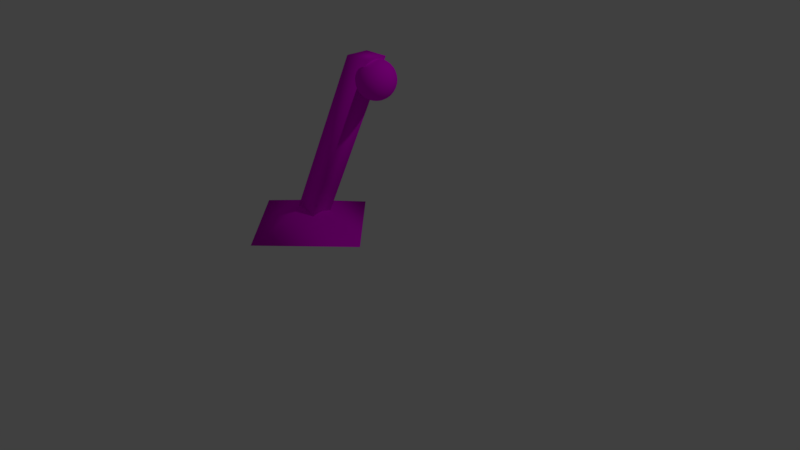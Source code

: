 # Source: lightStand.blend  (saved by Blender 2.78.0; exported with 4.5.12 LTS)
import bpy
from mathutils import Matrix  # noqa: F401  (used for matrix-valued properties, if any)

bpy.ops.wm.read_factory_settings(use_empty=True)
scene = bpy.context.scene
scene.name = 'Scene'

# ---- collections
col_collection_1 = bpy.data.collections.new('Collection 1'); scene.collection.children.link(col_collection_1)

# ---- images (referenced by path relative to the original .blend; pixels are not part of the script)
import os
ASSET_DIR = os.environ.get("B2B_ASSET_DIR", "")  # directory of the original .blend (textures are referenced by path, not embedded)
HERE = os.path.dirname(os.path.abspath(__file__))  # packed textures are extracted next to this script under _unpacked/

def load_image(name, relpath, width, height, colorspace="sRGB"):
    """Load a texture the original file referenced (path relative to the .blend, or extracted next to this script)."""
    p = next((c for c in (os.path.join(HERE, relpath), os.path.join(ASSET_DIR, relpath)) if relpath and os.path.exists(c)), "")
    if p:
        img = bpy.data.images.load(p, check_existing=True)
        img.name = name
    else:  # same state as the original file: an image datablock whose file is absent (Cycles renders it pink)
        img = bpy.data.images.new(name, width, height)
        img.source = "FILE"
        img.filepath = "//" + (relpath or name)
    img.colorspace_settings.name = colorspace
    return img
img_light_stand_color = load_image('Light Stand Color', 'lightStand.png', 1024, 1024, 'sRGB')

# ---- materials (node trees are filled in below, after node groups)
mat_lightstand = bpy.data.materials.new('lightStand')
mat_lightstand.alpha_threshold = 0.0
mat_lightstand.roughness = 0.5
mat_lightstand.line_color = (0.0, 0.0, 0.0, 1.0)

# ---- material node trees
mat_lightstand.use_nodes = True; mat_lightstand.node_tree.nodes.clear()
_N = mat_lightstand.node_tree.nodes; _L = mat_lightstand.node_tree.links
n0 = _N.new('ShaderNodeOutputMaterial'); n0.name = 'Material Output'; n0.location = (382, 382)
n1 = _N.new('ShaderNodeBsdfDiffuse'); n1.name = 'Diffuse BSDF'; n1.location = (204, 335)
n2 = _N.new('ShaderNodeTexImage'); n2.name = 'Image Texture'; n2.location = (10, 376)
n2.width = 140
n2.image = img_light_stand_color
_L.new(n1.outputs[0], n0.inputs[0])
_L.new(n2.outputs[0], n1.inputs[0])
n0.is_active_output = True

# ---- world
world_world = bpy.data.worlds.new('World'); scene.world = world_world
world_world.color = (0.05088, 0.05088, 0.05088)
world_world.use_sun_shadow = False
world_world.sun_shadow_jitter_overblur = 0.0
world_world.cycles.sampling_method = 'MANUAL'

# ---- cameras
cam_camera = bpy.data.cameras.new('Camera')
cam_camera.clip_end = 100.0
cam_camera.lens = 35.0
cam_camera.sensor_width = 32.0
cam_camera.sensor_height = 18.0
cam_camera.ortho_scale = 7.314
cam_camera.dof.focus_distance = 0.0

# ---- lights
light_lamp = bpy.data.lights.new('Lamp', 'POINT')
light_lamp.transmission_factor = 0.0
light_lamp.cutoff_distance = 30.0
light_lamp.energy = 100.0
light_lamp.shadow_buffer_clip_start = 1.001
light_lamp.shadow_soft_size = 0.1
light_lamp.shadow_maximum_resolution = 0.006
light_lamp.use_absolute_resolution = True

# ---- meshes
me_cube = bpy.data.meshes.new('Cube')
me_cube.from_pydata([(-1.209, 0.01573, 0.3537), (-0.2053, 0.01573, 0.01142), (-1.213, -0.992, 0.01142), (-2.209, 0.01573, 0.01142), (-1.213, 1.004, 0.01142), (-0.2053, 0.02334, 0.01142), (-1.38, -0.1254, 0.1004), (-0.1799, -0.1254, 2.592), (-1.38, 0.1756, 0.1004), (-0.1799, 0.1756, 2.592), (-1.047, -0.1254, 0.1004), (0.1534, -0.1254, 2.592), (-1.047, 0.1756, 0.1004), (0.1534, 0.1756, 2.592), (0.119, -0.002695, 2.088), (0.11, -0.04806, 2.102), (0.1017, -0.08987, 2.125), (0.09437, -0.1265, 2.155), (0.08839, -0.1566, 2.193), (0.08394, -0.1789, 2.235), (0.08121, -0.1927, 2.282), (0.08028, -0.1974, 2.33), (0.08121, -0.1927, 2.378), (0.08394, -0.1789, 2.424), (0.08839, -0.1566, 2.467), (0.09437, -0.1265, 2.504), (0.1017, -0.08987, 2.535), (0.11, -0.04806, 2.558), (0.119, -0.002695, 2.572), (0.11, 4.265e-05, 2.088), (0.09228, -0.04269, 2.102), (0.07596, -0.08208, 2.125), (0.06167, -0.1166, 2.155), (0.04993, -0.1449, 2.193), (0.04121, -0.166, 2.235), (0.03584, -0.1789, 2.282), (0.03403, -0.1833, 2.33), (0.03584, -0.1789, 2.378), (0.04121, -0.166, 2.424), (0.04993, -0.1449, 2.467), (0.06167, -0.1166, 2.504), (0.07596, -0.08208, 2.535), (0.09228, -0.04269, 2.558), (0.11, 4.265e-05, 2.572), (0.1017, 0.004488, 2.088), (0.07596, -0.03397, 2.102), (0.05228, -0.06942, 2.125), (0.03152, -0.1005, 2.155), (0.01448, -0.126, 2.193), (0.001826, -0.1449, 2.235), (-0.00597, -0.1566, 2.282), (-0.008602, -0.1605, 2.33), (-0.00597, -0.1566, 2.378), (0.001826, -0.1449, 2.424), (0.01448, -0.126, 2.467), (0.03152, -0.1005, 2.504), (0.05228, -0.06942, 2.535), (0.07596, -0.03397, 2.558), (0.1017, 0.004488, 2.572), (0.09437, 0.01047, 2.088), (0.06167, -0.02224, 2.102), (0.03152, -0.05238, 2.125), (0.0051, -0.0788, 2.155), (-0.01658, -0.1005, 2.193), (-0.03269, -0.1166, 2.235), (-0.04262, -0.1265, 2.282), (-0.04597, -0.1299, 2.33), (-0.04262, -0.1265, 2.378), (-0.03269, -0.1166, 2.424), (-0.01658, -0.1005, 2.467), (0.0051, -0.0788, 2.504), (0.03152, -0.05238, 2.535), (0.06167, -0.02224, 2.558), (0.09437, 0.01047, 2.572), (0.08839, 0.01776, 2.088), (0.04993, -0.007938, 2.102), (0.01448, -0.03162, 2.125), (-0.01658, -0.05238, 2.155), (-0.04208, -0.06942, 2.193), (-0.06103, -0.08208, 2.235), (-0.07269, -0.08987, 2.282), (-0.07663, -0.0925, 2.33), (-0.07269, -0.08987, 2.378), (-0.06103, -0.08208, 2.424), (-0.04208, -0.06942, 2.467), (-0.01658, -0.05238, 2.504), (0.01448, -0.03162, 2.535), (0.04993, -0.007938, 2.558), (0.08839, 0.01776, 2.572), (0.1284, 0.04449, 2.576), (0.08394, 0.02608, 2.088), (0.04121, 0.008375, 2.102), (0.001826, -0.007938, 2.125), (-0.03269, -0.02224, 2.155), (-0.06103, -0.03397, 2.193), (-0.08208, -0.04269, 2.235), (-0.09504, -0.04806, 2.282), (-0.09942, -0.04987, 2.33), (-0.09504, -0.04806, 2.378), (-0.08208, -0.04269, 2.424), (-0.06103, -0.03397, 2.467), (-0.03269, -0.02224, 2.504), (0.001826, -0.007938, 2.535), (0.04121, 0.008375, 2.558), (0.08394, 0.02608, 2.572), (0.08121, 0.0351, 2.088), (0.03584, 0.02608, 2.102), (-0.00597, 0.01776, 2.125), (-0.04262, 0.01047, 2.155), (-0.07269, 0.004488, 2.193), (-0.09504, 4.265e-05, 2.235), (-0.1088, -0.002695, 2.282), (-0.1134, -0.003619, 2.33), (-0.1088, -0.002695, 2.378), (-0.09504, 4.265e-05, 2.424), (-0.07269, 0.004488, 2.467), (-0.04262, 0.01047, 2.504), (-0.00597, 0.01776, 2.535), (0.03584, 0.02608, 2.558), (0.08121, 0.0351, 2.572), (0.08028, 0.04449, 2.088), (0.03403, 0.04449, 2.102), (-0.008602, 0.04449, 2.125), (-0.04597, 0.04449, 2.155), (-0.07663, 0.04449, 2.193), (-0.09942, 0.04449, 2.235), (-0.1134, 0.04449, 2.282), (-0.1182, 0.04449, 2.33), (-0.1134, 0.04449, 2.378), (-0.09942, 0.04449, 2.424), (-0.07663, 0.04449, 2.467), (-0.04597, 0.04449, 2.504), (-0.008602, 0.04449, 2.535), (0.03403, 0.04449, 2.558), (0.08028, 0.04449, 2.572), (0.08121, 0.05387, 2.088), (0.03584, 0.06289, 2.102), (-0.00597, 0.07121, 2.125), (-0.04262, 0.0785, 2.155), (-0.07269, 0.08448, 2.193), (-0.09504, 0.08893, 2.235), (-0.1088, 0.09167, 2.282), (-0.1134, 0.09259, 2.33), (-0.1088, 0.09167, 2.378), (-0.09504, 0.08893, 2.424), (-0.07269, 0.08448, 2.467), (-0.04262, 0.0785, 2.504), (-0.00597, 0.07121, 2.535), (0.03584, 0.06289, 2.558), (0.08121, 0.05387, 2.572), (0.08394, 0.06289, 2.088), (0.04121, 0.0806, 2.102), (0.001826, 0.09691, 2.125), (-0.03269, 0.1112, 2.155), (-0.06103, 0.1229, 2.193), (-0.08208, 0.1317, 2.235), (-0.09504, 0.137, 2.282), (-0.09942, 0.1388, 2.33), (-0.09504, 0.137, 2.378), (-0.08208, 0.1317, 2.424), (-0.06103, 0.1229, 2.467), (-0.03269, 0.1112, 2.504), (0.001826, 0.09691, 2.535), (0.04121, 0.0806, 2.558), (0.08394, 0.06289, 2.572), (0.08839, 0.07121, 2.088), (0.04993, 0.09691, 2.102), (0.01448, 0.1206, 2.125), (-0.01658, 0.1414, 2.155), (-0.04208, 0.1584, 2.193), (-0.06103, 0.171, 2.235), (-0.07269, 0.1788, 2.282), (-0.07663, 0.1815, 2.33), (-0.07269, 0.1788, 2.378), (-0.06103, 0.171, 2.424), (-0.04208, 0.1584, 2.467), (-0.01658, 0.1414, 2.504), (0.01448, 0.1206, 2.535), (0.04993, 0.09691, 2.558), (0.08839, 0.07121, 2.572), (0.09437, 0.0785, 2.088), (0.06167, 0.1112, 2.102), (0.03152, 0.1414, 2.125), (0.0051, 0.1678, 2.155), (-0.01658, 0.1895, 2.193), (-0.03269, 0.2056, 2.235), (-0.04262, 0.2155, 2.282), (-0.04597, 0.2188, 2.33), (-0.04262, 0.2155, 2.378), (-0.03269, 0.2056, 2.424), (-0.01658, 0.1895, 2.467), (0.0051, 0.1678, 2.504), (0.03152, 0.1414, 2.535), (0.06167, 0.1112, 2.558), (0.09437, 0.0785, 2.572), (0.1017, 0.08448, 2.088), (0.07596, 0.1229, 2.102), (0.05228, 0.1584, 2.125), (0.03152, 0.1895, 2.155), (0.01448, 0.215, 2.193), (0.001826, 0.2339, 2.235), (-0.00597, 0.2456, 2.282), (-0.008602, 0.2495, 2.33), (-0.00597, 0.2456, 2.378), (0.001826, 0.2339, 2.424), (0.01448, 0.215, 2.467), (0.03152, 0.1895, 2.504), (0.05228, 0.1584, 2.535), (0.07596, 0.1229, 2.558), (0.1017, 0.08448, 2.572), (0.11, 0.08893, 2.088), (0.09228, 0.1317, 2.102), (0.07596, 0.171, 2.125), (0.06167, 0.2056, 2.155), (0.04993, 0.2339, 2.193), (0.04121, 0.2549, 2.235), (0.03584, 0.2679, 2.282), (0.03403, 0.2723, 2.33), (0.03584, 0.2679, 2.378), (0.04121, 0.2549, 2.424), (0.04993, 0.2339, 2.467), (0.06167, 0.2056, 2.504), (0.07596, 0.171, 2.535), (0.09228, 0.1317, 2.558), (0.11, 0.08893, 2.572), (0.119, 0.09167, 2.088), (0.11, 0.137, 2.102), (0.1017, 0.1788, 2.125), (0.09437, 0.2155, 2.155), (0.08839, 0.2456, 2.193), (0.08394, 0.2679, 2.235), (0.08121, 0.2817, 2.282), (0.08028, 0.2863, 2.33), (0.08121, 0.2817, 2.378), (0.08394, 0.2679, 2.424), (0.08839, 0.2456, 2.467), (0.09437, 0.2155, 2.504), (0.1017, 0.1788, 2.535), (0.11, 0.137, 2.558), (0.119, 0.09167, 2.572), (0.1284, 0.09259, 2.088), (0.1284, 0.1388, 2.102), (0.1284, 0.1815, 2.125), (0.1284, 0.2188, 2.155), (0.1284, 0.2495, 2.193), (0.1284, 0.2723, 2.235), (0.1284, 0.2863, 2.282), (0.1284, 0.2911, 2.33), (0.1284, 0.2863, 2.378), (0.1284, 0.2723, 2.424), (0.1284, 0.2495, 2.467), (0.1284, 0.2188, 2.504), (0.1284, 0.1815, 2.535), (0.1284, 0.1388, 2.558), (0.1284, 0.09259, 2.572), (0.1378, 0.09167, 2.088), (0.1468, 0.137, 2.102), (0.1551, 0.1788, 2.125), (0.1624, 0.2155, 2.155), (0.1684, 0.2456, 2.193), (0.1728, 0.2679, 2.235), (0.1756, 0.2817, 2.282), (0.1765, 0.2863, 2.33), (0.1756, 0.2817, 2.378), (0.1728, 0.2679, 2.424), (0.1684, 0.2456, 2.467), (0.1624, 0.2155, 2.504), (0.1551, 0.1788, 2.535), (0.1468, 0.137, 2.558), (0.1378, 0.09166, 2.572), (0.1468, 0.08893, 2.088), (0.1645, 0.1317, 2.102), (0.1808, 0.171, 2.125), (0.1951, 0.2056, 2.155), (0.2068, 0.2339, 2.193), (0.2156, 0.2549, 2.235), (0.2209, 0.2679, 2.282), (0.2227, 0.2723, 2.33), (0.2209, 0.2679, 2.378), (0.2156, 0.2549, 2.424), (0.2068, 0.2339, 2.467), (0.1951, 0.2056, 2.504), (0.1808, 0.171, 2.535), (0.1645, 0.1317, 2.558), (0.1468, 0.08893, 2.572), (0.1284, 0.04449, 2.083), (0.1551, 0.08448, 2.088), (0.1808, 0.1229, 2.102), (0.2045, 0.1584, 2.125), (0.2253, 0.1895, 2.155), (0.2423, 0.215, 2.193), (0.2549, 0.2339, 2.235), (0.2627, 0.2456, 2.282), (0.2654, 0.2495, 2.33), (0.2627, 0.2456, 2.378), (0.2549, 0.2339, 2.424), (0.2423, 0.215, 2.467), (0.2253, 0.1895, 2.504), (0.2045, 0.1584, 2.535), (0.1808, 0.1229, 2.558), (0.1551, 0.08448, 2.572), (0.1624, 0.0785, 2.088), (0.1951, 0.1112, 2.102), (0.2253, 0.1414, 2.125), (0.2517, 0.1678, 2.155), (0.2734, 0.1895, 2.193), (0.2895, 0.2056, 2.235), (0.2994, 0.2155, 2.282), (0.3027, 0.2188, 2.33), (0.2994, 0.2155, 2.378), (0.2895, 0.2056, 2.424), (0.2734, 0.1895, 2.467), (0.2517, 0.1678, 2.504), (0.2253, 0.1414, 2.535), (0.1951, 0.1112, 2.558), (0.1624, 0.0785, 2.572), (0.1684, 0.07121, 2.088), (0.2068, 0.09691, 2.102), (0.2423, 0.1206, 2.125), (0.2734, 0.1414, 2.155), (0.2989, 0.1584, 2.193), (0.3178, 0.171, 2.235), (0.3295, 0.1788, 2.282), (0.3334, 0.1815, 2.33), (0.3295, 0.1788, 2.378), (0.3178, 0.171, 2.424), (0.2989, 0.1584, 2.467), (0.2734, 0.1414, 2.504), (0.2423, 0.1206, 2.535), (0.2068, 0.09691, 2.558), (0.1684, 0.07121, 2.572), (0.1728, 0.06289, 2.088), (0.2156, 0.0806, 2.102), (0.2549, 0.09691, 2.125), (0.2895, 0.1112, 2.155), (0.3178, 0.1229, 2.193), (0.3389, 0.1317, 2.235), (0.3518, 0.137, 2.282), (0.3562, 0.1388, 2.33), (0.3518, 0.137, 2.378), (0.3389, 0.1317, 2.424), (0.3178, 0.1229, 2.467), (0.2895, 0.1112, 2.504), (0.2549, 0.09691, 2.535), (0.2156, 0.0806, 2.558), (0.1728, 0.06289, 2.572), (0.1756, 0.05387, 2.088), (0.2209, 0.06289, 2.102), (0.2627, 0.07121, 2.125), (0.2994, 0.0785, 2.155), (0.3295, 0.08448, 2.193), (0.3518, 0.08893, 2.235), (0.3656, 0.09166, 2.282), (0.3702, 0.09259, 2.33), (0.3656, 0.09166, 2.378), (0.3518, 0.08893, 2.424), (0.3295, 0.08448, 2.467), (0.2994, 0.0785, 2.504), (0.2627, 0.07121, 2.535), (0.2209, 0.06289, 2.558), (0.1756, 0.05387, 2.572), (0.1765, 0.04449, 2.088), (0.2227, 0.04449, 2.102), (0.2654, 0.04449, 2.125), (0.3027, 0.04449, 2.155), (0.3334, 0.04449, 2.193), (0.3562, 0.04449, 2.235), (0.3702, 0.04449, 2.282), (0.375, 0.04449, 2.33), (0.3702, 0.04449, 2.378), (0.3562, 0.04449, 2.424), (0.3334, 0.04449, 2.467), (0.3027, 0.04449, 2.504), (0.2654, 0.04449, 2.535), (0.2227, 0.04449, 2.558), (0.1765, 0.04449, 2.572), (0.1756, 0.0351, 2.088), (0.2209, 0.02608, 2.102), (0.2627, 0.01776, 2.125), (0.2994, 0.01047, 2.155), (0.3295, 0.004488, 2.193), (0.3518, 4.265e-05, 2.235), (0.3656, -0.002695, 2.282), (0.3702, -0.003619, 2.33), (0.3656, -0.002695, 2.378), (0.3518, 4.265e-05, 2.424), (0.3295, 0.004488, 2.467), (0.2994, 0.01047, 2.504), (0.2627, 0.01776, 2.535), (0.2209, 0.02608, 2.558), (0.1756, 0.0351, 2.572), (0.1728, 0.02608, 2.088), (0.2156, 0.008375, 2.102), (0.2549, -0.007938, 2.125), (0.2895, -0.02224, 2.155), (0.3178, -0.03397, 2.193), (0.3389, -0.04269, 2.235), (0.3518, -0.04806, 2.282), (0.3562, -0.04987, 2.33), (0.3518, -0.04806, 2.378), (0.3389, -0.04269, 2.424), (0.3178, -0.03397, 2.467), (0.2895, -0.02224, 2.504), (0.2549, -0.007938, 2.535), (0.2156, 0.008375, 2.558), (0.1728, 0.02608, 2.572), (0.1684, 0.01776, 2.088), (0.2068, -0.007938, 2.102), (0.2423, -0.03162, 2.125), (0.2734, -0.05238, 2.155), (0.2989, -0.06942, 2.193), (0.3178, -0.08208, 2.235), (0.3295, -0.08987, 2.282), (0.3334, -0.0925, 2.33), (0.3295, -0.08987, 2.378), (0.3178, -0.08208, 2.424), (0.2989, -0.06942, 2.467), (0.2734, -0.05238, 2.504), (0.2423, -0.03162, 2.535), (0.2068, -0.007938, 2.558), (0.1684, 0.01776, 2.572), (0.1624, 0.01047, 2.088), (0.1951, -0.02224, 2.102), (0.2253, -0.05238, 2.125), (0.2517, -0.0788, 2.155), (0.2734, -0.1005, 2.193), (0.2895, -0.1166, 2.235), (0.2994, -0.1265, 2.282), (0.3027, -0.1299, 2.33), (0.2994, -0.1265, 2.378), (0.2895, -0.1166, 2.424), (0.2734, -0.1005, 2.467), (0.2517, -0.0788, 2.504), (0.2253, -0.05238, 2.535), (0.1951, -0.02224, 2.558), (0.1624, 0.01047, 2.572), (0.1551, 0.004488, 2.088), (0.1808, -0.03397, 2.102), (0.2045, -0.06942, 2.125), (0.2253, -0.1005, 2.155), (0.2423, -0.126, 2.193), (0.2549, -0.1449, 2.235), (0.2627, -0.1566, 2.282), (0.2654, -0.1605, 2.33), (0.2627, -0.1566, 2.378), (0.2549, -0.1449, 2.424), (0.2423, -0.126, 2.467), (0.2253, -0.1005, 2.504), (0.2045, -0.06942, 2.535), (0.1808, -0.03397, 2.558), (0.1551, 0.004488, 2.572), (0.1468, 4.265e-05, 2.088), (0.1645, -0.04269, 2.102), (0.1808, -0.08208, 2.125), (0.1951, -0.1166, 2.155), (0.2068, -0.1449, 2.193), (0.2156, -0.166, 2.235), (0.2209, -0.1789, 2.282), (0.2227, -0.1833, 2.33), (0.2209, -0.1789, 2.378), (0.2156, -0.166, 2.424), (0.2068, -0.1449, 2.467), (0.1951, -0.1166, 2.504), (0.1808, -0.08208, 2.535), (0.1645, -0.04269, 2.558), (0.1468, 4.265e-05, 2.572), (0.1378, -0.002695, 2.088), (0.1468, -0.04806, 2.102), (0.1551, -0.08987, 2.125), (0.1624, -0.1265, 2.155), (0.1684, -0.1566, 2.193), (0.1728, -0.1789, 2.235), (0.1756, -0.1927, 2.282), (0.1765, -0.1974, 2.33), (0.1756, -0.1927, 2.378), (0.1728, -0.1789, 2.424), (0.1684, -0.1566, 2.467), (0.1624, -0.1265, 2.504), (0.1551, -0.08987, 2.535), (0.1468, -0.04806, 2.558), (0.1378, -0.002695, 2.572), (0.1284, -0.003619, 2.088), (0.1284, -0.04987, 2.102), (0.1284, -0.0925, 2.125), (0.1284, -0.1299, 2.155), (0.1284, -0.1605, 2.193), (0.1284, -0.1833, 2.235), (0.1284, -0.1974, 2.282), (0.1284, -0.2021, 2.33), (0.1284, -0.1974, 2.378), (0.1284, -0.1833, 2.424), (0.1284, -0.1605, 2.467), (0.1284, -0.1299, 2.504), (0.1284, -0.0925, 2.535), (0.1284, -0.04987, 2.558), (0.1284, -0.003619, 2.572)], [(1, 0)], [(4, 0, 5), (5, 0, 2), (2, 0, 3), (3, 0, 4), (6, 7, 9, 8), (8, 9, 13, 12), (12, 13, 11, 10), (10, 11, 7, 6), (8, 12, 10, 6), (13, 9, 7, 11), (493, 492, 25, 26), (486, 485, 18, 19), (494, 493, 26, 27), (487, 486, 19, 20), (495, 494, 27, 28), (488, 487, 20, 21), (481, 285, 14), (89, 495, 28), (489, 488, 21, 22), (482, 481, 14, 15), (490, 489, 22, 23), (483, 482, 15, 16), (491, 490, 23, 24), (484, 483, 16, 17), (492, 491, 24, 25), (485, 484, 17, 18), (25, 24, 39, 40), (18, 17, 32, 33), (26, 25, 40, 41), (19, 18, 33, 34), (27, 26, 41, 42), (20, 19, 34, 35), (28, 27, 42, 43), (21, 20, 35, 36), (14, 285, 29), (89, 28, 43), (22, 21, 36, 37), (15, 14, 29, 30), (23, 22, 37, 38), (16, 15, 30, 31), (24, 23, 38, 39), (17, 16, 31, 32), (29, 285, 44), (89, 43, 58), (37, 36, 51, 52), (30, 29, 44, 45), (38, 37, 52, 53), (31, 30, 45, 46), (39, 38, 53, 54), (32, 31, 46, 47), (40, 39, 54, 55), (33, 32, 47, 48), (41, 40, 55, 56), (34, 33, 48, 49), (42, 41, 56, 57), (35, 34, 49, 50), (43, 42, 57, 58), (36, 35, 50, 51), (48, 47, 62, 63), (56, 55, 70, 71), (49, 48, 63, 64), (57, 56, 71, 72), (50, 49, 64, 65), (58, 57, 72, 73), (51, 50, 65, 66), (44, 285, 59), (89, 58, 73), (52, 51, 66, 67), (45, 44, 59, 60), (53, 52, 67, 68), (46, 45, 60, 61), (54, 53, 68, 69), (47, 46, 61, 62), (55, 54, 69, 70), (67, 66, 81, 82), (60, 59, 74, 75), (68, 67, 82, 83), (61, 60, 75, 76), (69, 68, 83, 84), (62, 61, 76, 77), (70, 69, 84, 85), (63, 62, 77, 78), (71, 70, 85, 86), (64, 63, 78, 79), (72, 71, 86, 87), (65, 64, 79, 80), (73, 72, 87, 88), (66, 65, 80, 81), (59, 285, 74), (89, 73, 88), (86, 85, 101, 102), (79, 78, 94, 95), (87, 86, 102, 103), (80, 79, 95, 96), (88, 87, 103, 104), (81, 80, 96, 97), (74, 285, 90), (89, 88, 104), (82, 81, 97, 98), (75, 74, 90, 91), (83, 82, 98, 99), (76, 75, 91, 92), (84, 83, 99, 100), (77, 76, 92, 93), (85, 84, 100, 101), (78, 77, 93, 94), (91, 90, 105, 106), (99, 98, 113, 114), (92, 91, 106, 107), (100, 99, 114, 115), (93, 92, 107, 108), (101, 100, 115, 116), (94, 93, 108, 109), (102, 101, 116, 117), (95, 94, 109, 110), (103, 102, 117, 118), (96, 95, 110, 111), (104, 103, 118, 119), (97, 96, 111, 112), (90, 285, 105), (89, 104, 119), (98, 97, 112, 113), (110, 109, 124, 125), (118, 117, 132, 133), (111, 110, 125, 126), (119, 118, 133, 134), (112, 111, 126, 127), (105, 285, 120), (89, 119, 134), (113, 112, 127, 128), (106, 105, 120, 121), (114, 113, 128, 129), (107, 106, 121, 122), (115, 114, 129, 130), (108, 107, 122, 123), (116, 115, 130, 131), (109, 108, 123, 124), (117, 116, 131, 132), (129, 128, 143, 144), (122, 121, 136, 137), (130, 129, 144, 145), (123, 122, 137, 138), (131, 130, 145, 146), (124, 123, 138, 139), (132, 131, 146, 147), (125, 124, 139, 140), (133, 132, 147, 148), (126, 125, 140, 141), (134, 133, 148, 149), (127, 126, 141, 142), (120, 285, 135), (89, 134, 149), (128, 127, 142, 143), (121, 120, 135, 136), (148, 147, 162, 163), (141, 140, 155, 156), (149, 148, 163, 164), (142, 141, 156, 157), (135, 285, 150), (89, 149, 164), (143, 142, 157, 158), (136, 135, 150, 151), (144, 143, 158, 159), (137, 136, 151, 152), (145, 144, 159, 160), (138, 137, 152, 153), (146, 145, 160, 161), (139, 138, 153, 154), (147, 146, 161, 162), (140, 139, 154, 155), (160, 159, 174, 175), (153, 152, 167, 168), (161, 160, 175, 176), (154, 153, 168, 169), (162, 161, 176, 177), (155, 154, 169, 170), (163, 162, 177, 178), (156, 155, 170, 171), (164, 163, 178, 179), (157, 156, 171, 172), (150, 285, 165), (89, 164, 179), (158, 157, 172, 173), (151, 150, 165, 166), (159, 158, 173, 174), (152, 151, 166, 167), (179, 178, 193, 194), (172, 171, 186, 187), (165, 285, 180), (89, 179, 194), (173, 172, 187, 188), (166, 165, 180, 181), (174, 173, 188, 189), (167, 166, 181, 182), (175, 174, 189, 190), (168, 167, 182, 183), (176, 175, 190, 191), (169, 168, 183, 184), (177, 176, 191, 192), (170, 169, 184, 185), (178, 177, 192, 193), (171, 170, 185, 186), (183, 182, 197, 198), (191, 190, 205, 206), (184, 183, 198, 199), (192, 191, 206, 207), (185, 184, 199, 200), (193, 192, 207, 208), (186, 185, 200, 201), (194, 193, 208, 209), (187, 186, 201, 202), (180, 285, 195), (89, 194, 209), (188, 187, 202, 203), (181, 180, 195, 196), (189, 188, 203, 204), (182, 181, 196, 197), (190, 189, 204, 205), (202, 201, 216, 217), (195, 285, 210), (89, 209, 224), (203, 202, 217, 218), (196, 195, 210, 211), (204, 203, 218, 219), (197, 196, 211, 212), (205, 204, 219, 220), (198, 197, 212, 213), (206, 205, 220, 221), (199, 198, 213, 214), (207, 206, 221, 222), (200, 199, 214, 215), (208, 207, 222, 223), (201, 200, 215, 216), (209, 208, 223, 224), (221, 220, 235, 236), (214, 213, 228, 229), (222, 221, 236, 237), (215, 214, 229, 230), (223, 222, 237, 238), (216, 215, 230, 231), (224, 223, 238, 239), (217, 216, 231, 232), (210, 285, 225), (89, 224, 239), (218, 217, 232, 233), (211, 210, 225, 226), (219, 218, 233, 234), (212, 211, 226, 227), (220, 219, 234, 235), (213, 212, 227, 228), (225, 285, 240), (89, 239, 254), (233, 232, 247, 248), (226, 225, 240, 241), (234, 233, 248, 249), (227, 226, 241, 242), (235, 234, 249, 250), (228, 227, 242, 243), (236, 235, 250, 251), (229, 228, 243, 244), (237, 236, 251, 252), (230, 229, 244, 245), (238, 237, 252, 253), (231, 230, 245, 246), (239, 238, 253, 254), (232, 231, 246, 247), (244, 243, 258, 259), (252, 251, 266, 267), (245, 244, 259, 260), (253, 252, 267, 268), (246, 245, 260, 261), (254, 253, 268, 269), (247, 246, 261, 262), (240, 285, 255), (89, 254, 269), (248, 247, 262, 263), (241, 240, 255, 256), (249, 248, 263, 264), (242, 241, 256, 257), (250, 249, 264, 265), (243, 242, 257, 258), (251, 250, 265, 266), (263, 262, 277, 278), (256, 255, 270, 271), (264, 263, 278, 279), (257, 256, 271, 272), (265, 264, 279, 280), (258, 257, 272, 273), (266, 265, 280, 281), (259, 258, 273, 274), (267, 266, 281, 282), (260, 259, 274, 275), (268, 267, 282, 283), (261, 260, 275, 276), (269, 268, 283, 284), (262, 261, 276, 277), (255, 285, 270), (89, 269, 284), (282, 281, 297, 298), (275, 274, 290, 291), (283, 282, 298, 299), (276, 275, 291, 292), (284, 283, 299, 300), (277, 276, 292, 293), (270, 285, 286), (89, 284, 300), (278, 277, 293, 294), (271, 270, 286, 287), (279, 278, 294, 295), (272, 271, 287, 288), (280, 279, 295, 296), (273, 272, 288, 289), (281, 280, 296, 297), (274, 273, 289, 290), (295, 294, 309, 310), (288, 287, 302, 303), (296, 295, 310, 311), (289, 288, 303, 304), (297, 296, 311, 312), (290, 289, 304, 305), (298, 297, 312, 313), (291, 290, 305, 306), (299, 298, 313, 314), (292, 291, 306, 307), (300, 299, 314, 315), (293, 292, 307, 308), (286, 285, 301), (89, 300, 315), (294, 293, 308, 309), (287, 286, 301, 302), (314, 313, 328, 329), (307, 306, 321, 322), (315, 314, 329, 330), (308, 307, 322, 323), (301, 285, 316), (89, 315, 330), (309, 308, 323, 324), (302, 301, 316, 317), (310, 309, 324, 325), (303, 302, 317, 318), (311, 310, 325, 326), (304, 303, 318, 319), (312, 311, 326, 327), (305, 304, 319, 320), (313, 312, 327, 328), (306, 305, 320, 321), (318, 317, 332, 333), (326, 325, 340, 341), (319, 318, 333, 334), (327, 326, 341, 342), (320, 319, 334, 335), (328, 327, 342, 343), (321, 320, 335, 336), (329, 328, 343, 344), (322, 321, 336, 337), (330, 329, 344, 345), (323, 322, 337, 338), (316, 285, 331), (89, 330, 345), (324, 323, 338, 339), (317, 316, 331, 332), (325, 324, 339, 340), (337, 336, 351, 352), (345, 344, 359, 360), (338, 337, 352, 353), (331, 285, 346), (89, 345, 360), (339, 338, 353, 354), (332, 331, 346, 347), (340, 339, 354, 355), (333, 332, 347, 348), (341, 340, 355, 356), (334, 333, 348, 349), (342, 341, 356, 357), (335, 334, 349, 350), (343, 342, 357, 358), (336, 335, 350, 351), (344, 343, 358, 359), (356, 355, 370, 371), (349, 348, 363, 364), (357, 356, 371, 372), (350, 349, 364, 365), (358, 357, 372, 373), (351, 350, 365, 366), (359, 358, 373, 374), (352, 351, 366, 367), (360, 359, 374, 375), (353, 352, 367, 368), (346, 285, 361), (89, 360, 375), (354, 353, 368, 369), (347, 346, 361, 362), (355, 354, 369, 370), (348, 347, 362, 363), (375, 374, 389, 390), (368, 367, 382, 383), (361, 285, 376), (89, 375, 390), (369, 368, 383, 384), (362, 361, 376, 377), (370, 369, 384, 385), (363, 362, 377, 378), (371, 370, 385, 386), (364, 363, 378, 379), (372, 371, 386, 387), (365, 364, 379, 380), (373, 372, 387, 388), (366, 365, 380, 381), (374, 373, 388, 389), (367, 366, 381, 382), (379, 378, 393, 394), (387, 386, 401, 402), (380, 379, 394, 395), (388, 387, 402, 403), (381, 380, 395, 396), (389, 388, 403, 404), (382, 381, 396, 397), (390, 389, 404, 405), (383, 382, 397, 398), (376, 285, 391), (89, 390, 405), (384, 383, 398, 399), (377, 376, 391, 392), (385, 384, 399, 400), (378, 377, 392, 393), (386, 385, 400, 401), (398, 397, 412, 413), (391, 285, 406), (89, 405, 420), (399, 398, 413, 414), (392, 391, 406, 407), (400, 399, 414, 415), (393, 392, 407, 408), (401, 400, 415, 416), (394, 393, 408, 409), (402, 401, 416, 417), (395, 394, 409, 410), (403, 402, 417, 418), (396, 395, 410, 411), (404, 403, 418, 419), (397, 396, 411, 412), (405, 404, 419, 420), (417, 416, 431, 432), (410, 409, 424, 425), (418, 417, 432, 433), (411, 410, 425, 426), (419, 418, 433, 434), (412, 411, 426, 427), (420, 419, 434, 435), (413, 412, 427, 428), (406, 285, 421), (89, 420, 435), (414, 413, 428, 429), (407, 406, 421, 422), (415, 414, 429, 430), (408, 407, 422, 423), (416, 415, 430, 431), (409, 408, 423, 424), (89, 435, 450), (429, 428, 443, 444), (422, 421, 436, 437), (430, 429, 444, 445), (423, 422, 437, 438), (431, 430, 445, 446), (424, 423, 438, 439), (432, 431, 446, 447), (425, 424, 439, 440), (433, 432, 447, 448), (426, 425, 440, 441), (434, 433, 448, 449), (427, 426, 441, 442), (435, 434, 449, 450), (428, 427, 442, 443), (421, 285, 436), (448, 447, 462, 463), (441, 440, 455, 456), (449, 448, 463, 464), (442, 441, 456, 457), (450, 449, 464, 465), (443, 442, 457, 458), (436, 285, 451), (89, 450, 465), (444, 443, 458, 459), (437, 436, 451, 452), (445, 444, 459, 460), (438, 437, 452, 453), (446, 445, 460, 461), (439, 438, 453, 454), (447, 446, 461, 462), (440, 439, 454, 455), (452, 451, 466, 467), (460, 459, 474, 475), (453, 452, 467, 468), (461, 460, 475, 476), (454, 453, 468, 469), (462, 461, 476, 477), (455, 454, 469, 470), (463, 462, 477, 478), (456, 455, 470, 471), (464, 463, 478, 479), (457, 456, 471, 472), (465, 464, 479, 480), (458, 457, 472, 473), (451, 285, 466), (89, 465, 480), (459, 458, 473, 474), (471, 470, 485, 486), (479, 478, 493, 494), (472, 471, 486, 487), (480, 479, 494, 495), (473, 472, 487, 488), (466, 285, 481), (89, 480, 495), (474, 473, 488, 489), (467, 466, 481, 482), (475, 474, 489, 490), (468, 467, 482, 483), (476, 475, 490, 491), (469, 468, 483, 484), (477, 476, 491, 492), (470, 469, 484, 485), (478, 477, 492, 493), (2, 3, 4, 1)])
me_cube.polygons.foreach_set('use_smooth', [True] * 523)
_uv = me_cube.uv_layers.new(name='UVMap')
_uv.uv.foreach_set('vector', [0.01504, 0.3638, 0.1884, 0.1904, 0.3638, 0.3671, 0.3638, 0.3671, 0.1884, 0.1904, 0.3638, 0.0124, 0.3638, 0.0124, 0.1884, 0.1904, 0.0124, 0.01572, 0.0124, 0.01572, 0.1884, 0.1904, 0.01504, 0.3638, 0.5618, 0.3906, 0.5618, 0.9835, 0.4876, 0.9876, 0.4876, 0.3947, 0.864, 0.734, 0.864, 0.04826, 0.9385, 0.0124, 0.9385, 0.6982, 0.3886, 0.9876, 0.3886, 0.3947, 0.4628, 0.3906, 0.4628, 0.9835, 0.7648, 0.6982, 0.7648, 0.0124, 0.8393, 0.04826, 0.8393, 0.734, 0.5866, 0.5845, 0.5866, 0.5019, 0.6612, 0.5019, 0.6612, 0.5845, 0.1354, 0.5889, 0.1354, 0.5062, 0.21, 0.5062, 0.21, 0.5889, 0.1329, 0.4371, 0.1236, 0.4367, 0.1247, 0.4283, 0.1338, 0.4305, 0.6064, 0.4338, 0.5959, 0.4338, 0.5959, 0.4239, 0.6064, 0.4228, 0.1434, 0.4374, 0.1329, 0.4371, 0.1338, 0.4305, 0.1441, 0.4329, 0.6179, 0.4338, 0.6064, 0.4338, 0.6064, 0.4228, 0.6179, 0.4221, 0.1549, 0.4378, 0.1434, 0.4374, 0.1441, 0.4329, 0.1552, 0.4355, 0.6298, 0.4338, 0.6179, 0.4338, 0.6179, 0.4221, 0.6298, 0.4219, 0.06753, 0.4356, 0.05561, 0.4351, 0.06738, 0.4332, 0.1668, 0.4382, 0.1549, 0.4378, 0.1552, 0.4355, 0.6418, 0.4338, 0.6298, 0.4338, 0.6298, 0.4219, 0.6418, 0.4221, 0.07899, 0.4359, 0.06753, 0.4356, 0.06738, 0.4332, 0.0787, 0.4314, 0.6532, 0.4338, 0.6418, 0.4338, 0.6418, 0.4221, 0.6532, 0.4228, 0.08956, 0.4363, 0.07899, 0.4359, 0.0787, 0.4314, 0.08913, 0.4297, 0.6638, 0.4338, 0.6532, 0.4338, 0.6532, 0.4228, 0.6638, 0.4239, 0.09882, 0.4366, 0.08956, 0.4363, 0.08913, 0.4297, 0.09828, 0.4282, 0.6731, 0.4338, 0.6638, 0.4338, 0.6638, 0.4239, 0.6731, 0.4254, 0.5959, 0.4338, 0.5866, 0.4338, 0.5866, 0.4254, 0.5959, 0.4239, 0.6731, 0.4254, 0.6638, 0.4239, 0.6638, 0.4144, 0.6731, 0.4173, 0.5959, 0.4239, 0.5866, 0.4254, 0.5866, 0.4173, 0.5959, 0.4144, 0.1338, 0.4305, 0.1247, 0.4283, 0.1275, 0.4203, 0.1359, 0.4242, 0.6064, 0.4228, 0.5959, 0.4239, 0.5959, 0.4144, 0.6064, 0.4122, 0.1441, 0.4329, 0.1338, 0.4305, 0.1359, 0.4242, 0.1455, 0.4285, 0.6179, 0.4221, 0.6064, 0.4228, 0.6064, 0.4122, 0.6179, 0.4109, 0.1552, 0.4355, 0.1441, 0.4329, 0.1455, 0.4285, 0.156, 0.4333, 0.6298, 0.4219, 0.6179, 0.4221, 0.6179, 0.4109, 0.6298, 0.4104, 0.06738, 0.4332, 0.05561, 0.4351, 0.06678, 0.431, 0.1668, 0.4382, 0.1552, 0.4355, 0.156, 0.4333, 0.6418, 0.4221, 0.6298, 0.4219, 0.6298, 0.4104, 0.6418, 0.4109, 0.0787, 0.4314, 0.06738, 0.4332, 0.06678, 0.431, 0.07752, 0.4269, 0.6532, 0.4228, 0.6418, 0.4221, 0.6418, 0.4109, 0.6532, 0.4122, 0.08913, 0.4297, 0.0787, 0.4314, 0.07752, 0.4269, 0.08742, 0.4232, 0.6638, 0.4239, 0.6532, 0.4228, 0.6532, 0.4122, 0.6638, 0.4144, 0.09828, 0.4282, 0.08913, 0.4297, 0.08742, 0.4232, 0.0961, 0.42, 0.06678, 0.431, 0.05561, 0.4351, 0.06575, 0.4289, 0.1668, 0.4382, 0.156, 0.4333, 0.1571, 0.4313, 0.6418, 0.4109, 0.6298, 0.4104, 0.6298, 0.3999, 0.6418, 0.4005, 0.07752, 0.4269, 0.06678, 0.431, 0.06575, 0.4289, 0.0755, 0.4228, 0.6532, 0.4122, 0.6418, 0.4109, 0.6418, 0.4005, 0.6532, 0.4025, 0.08742, 0.4232, 0.07752, 0.4269, 0.0755, 0.4228, 0.08448, 0.4172, 0.6638, 0.4144, 0.6532, 0.4122, 0.6532, 0.4025, 0.6638, 0.4056, 0.0961, 0.42, 0.08742, 0.4232, 0.08448, 0.4172, 0.09236, 0.4124, 0.6731, 0.4173, 0.6638, 0.4144, 0.6638, 0.4056, 0.6731, 0.4098, 0.5959, 0.4144, 0.5866, 0.4173, 0.5866, 0.4098, 0.5959, 0.4056, 0.1359, 0.4242, 0.1275, 0.4203, 0.1317, 0.413, 0.1392, 0.4184, 0.6064, 0.4122, 0.5959, 0.4144, 0.5959, 0.4056, 0.6064, 0.4025, 0.1455, 0.4285, 0.1359, 0.4242, 0.1392, 0.4184, 0.1478, 0.4246, 0.6179, 0.4109, 0.6064, 0.4122, 0.6064, 0.4025, 0.6179, 0.4005, 0.156, 0.4333, 0.1455, 0.4285, 0.1478, 0.4246, 0.1571, 0.4313, 0.6298, 0.4104, 0.6179, 0.4109, 0.6179, 0.4005, 0.6298, 0.3999, 0.09882, 0.4084, 0.09236, 0.4124, 0.08721, 0.4056, 0.09277, 0.4004, 0.1392, 0.4184, 0.1317, 0.413, 0.1373, 0.4066, 0.1436, 0.4134, 0.6064, 0.4025, 0.5959, 0.4056, 0.5959, 0.3979, 0.6064, 0.3939, 0.1478, 0.4246, 0.1392, 0.4184, 0.1436, 0.4134, 0.1509, 0.4211, 0.6179, 0.4005, 0.6064, 0.4025, 0.6064, 0.3939, 0.6179, 0.3914, 0.1571, 0.4313, 0.1478, 0.4246, 0.1509, 0.4211, 0.1587, 0.4295, 0.6298, 0.3999, 0.6179, 0.4005, 0.6179, 0.3914, 0.6298, 0.3906, 0.06575, 0.4289, 0.05561, 0.4351, 0.06432, 0.427, 0.1668, 0.4382, 0.1571, 0.4313, 0.1587, 0.4295, 0.6418, 0.4005, 0.6298, 0.3999, 0.6298, 0.3906, 0.6418, 0.3914, 0.0755, 0.4228, 0.06575, 0.4289, 0.06432, 0.427, 0.07271, 0.4192, 0.6532, 0.4025, 0.6418, 0.4005, 0.6418, 0.3914, 0.6532, 0.3939, 0.08448, 0.4172, 0.0755, 0.4228, 0.07271, 0.4192, 0.08043, 0.412, 0.6638, 0.4056, 0.6532, 0.4025, 0.6532, 0.3939, 0.6638, 0.3979, 0.09236, 0.4124, 0.08448, 0.4172, 0.08043, 0.412, 0.08721, 0.4056, 0.1317, 0.413, 0.1255, 0.4085, 0.1321, 0.4011, 0.1373, 0.4066, 0.2356, 0.448, 0.2348, 0.4361, 0.2448, 0.4367, 0.2453, 0.4485, 0.07271, 0.4192, 0.06432, 0.427, 0.06257, 0.4255, 0.06926, 0.4161, 0.2378, 0.4592, 0.2356, 0.448, 0.2453, 0.4485, 0.247, 0.4597, 0.08043, 0.412, 0.07271, 0.4192, 0.06926, 0.4161, 0.07543, 0.4076, 0.2414, 0.4694, 0.2378, 0.4592, 0.247, 0.4597, 0.2497, 0.4698, 0.08721, 0.4056, 0.08043, 0.412, 0.07543, 0.4076, 0.08084, 0.4, 0.1373, 0.4066, 0.1321, 0.4011, 0.14, 0.395, 0.1441, 0.4015, 0.2414, 0.4016, 0.2462, 0.3919, 0.2533, 0.3923, 0.2497, 0.4021, 0.1436, 0.4134, 0.1373, 0.4066, 0.1441, 0.4015, 0.1489, 0.4093, 0.2378, 0.4125, 0.2414, 0.4016, 0.2497, 0.4021, 0.247, 0.413, 0.1509, 0.4211, 0.1436, 0.4134, 0.1489, 0.4093, 0.1545, 0.4183, 0.2356, 0.4242, 0.2378, 0.4125, 0.247, 0.413, 0.2453, 0.4247, 0.1587, 0.4295, 0.1509, 0.4211, 0.1545, 0.4183, 0.1605, 0.4281, 0.2348, 0.4361, 0.2356, 0.4242, 0.2453, 0.4247, 0.2448, 0.4367, 0.06432, 0.427, 0.05561, 0.4351, 0.06257, 0.4255, 0.1668, 0.4382, 0.1587, 0.4295, 0.1605, 0.4281, 0.1489, 0.4093, 0.1441, 0.4015, 0.1517, 0.3977, 0.1549, 0.4064, 0.247, 0.413, 0.2497, 0.4021, 0.2589, 0.4024, 0.2572, 0.4134, 0.1545, 0.4183, 0.1489, 0.4093, 0.1549, 0.4064, 0.1586, 0.4163, 0.2453, 0.4247, 0.247, 0.413, 0.2572, 0.4134, 0.2562, 0.4251, 0.1605, 0.4281, 0.1545, 0.4183, 0.1586, 0.4163, 0.1626, 0.427, 0.2448, 0.4367, 0.2453, 0.4247, 0.2562, 0.4251, 0.2558, 0.437, 0.06257, 0.4255, 0.05561, 0.4351, 0.06054, 0.4243, 0.1668, 0.4382, 0.1605, 0.4281, 0.1626, 0.427, 0.2453, 0.4485, 0.2448, 0.4367, 0.2558, 0.437, 0.2562, 0.4488, 0.06926, 0.4161, 0.06257, 0.4255, 0.06054, 0.4243, 0.06529, 0.4138, 0.247, 0.4597, 0.2453, 0.4485, 0.2562, 0.4488, 0.2572, 0.46, 0.07543, 0.4076, 0.06926, 0.4161, 0.06529, 0.4138, 0.06967, 0.4042, 0.2497, 0.4698, 0.247, 0.4597, 0.2572, 0.46, 0.2589, 0.4701, 0.08084, 0.4, 0.07543, 0.4076, 0.06967, 0.4042, 0.07351, 0.3958, 0.2533, 0.4785, 0.2497, 0.4698, 0.2589, 0.4701, 0.2611, 0.4788, 0.2497, 0.4021, 0.2533, 0.3923, 0.2611, 0.3926, 0.2589, 0.4024, 0.06529, 0.4138, 0.06054, 0.4243, 0.05833, 0.4235, 0.06095, 0.4124, 0.2572, 0.46, 0.2562, 0.4488, 0.2677, 0.449, 0.2681, 0.4602, 0.06967, 0.4042, 0.06529, 0.4138, 0.06095, 0.4124, 0.06337, 0.4021, 0.2589, 0.4701, 0.2572, 0.46, 0.2681, 0.4602, 0.2686, 0.4703, 0.07351, 0.3958, 0.06967, 0.4042, 0.06337, 0.4021, 0.06548, 0.3931, 0.2611, 0.4788, 0.2589, 0.4701, 0.2686, 0.4703, 0.2694, 0.4789, 0.2589, 0.4024, 0.2611, 0.3926, 0.2694, 0.3927, 0.2686, 0.4025, 0.1549, 0.4064, 0.1517, 0.3977, 0.1598, 0.3955, 0.1613, 0.4047, 0.2572, 0.4134, 0.2589, 0.4024, 0.2686, 0.4025, 0.2681, 0.4135, 0.1586, 0.4163, 0.1549, 0.4064, 0.1613, 0.4047, 0.1631, 0.4151, 0.2562, 0.4251, 0.2572, 0.4134, 0.2681, 0.4135, 0.2677, 0.4252, 0.1626, 0.427, 0.1586, 0.4163, 0.1631, 0.4151, 0.1649, 0.4264, 0.2558, 0.437, 0.2562, 0.4251, 0.2677, 0.4252, 0.2676, 0.4372, 0.06054, 0.4243, 0.05561, 0.4351, 0.05833, 0.4235, 0.1668, 0.4382, 0.1626, 0.427, 0.1649, 0.4264, 0.2562, 0.4488, 0.2558, 0.437, 0.2676, 0.4372, 0.2677, 0.449, 0.2681, 0.4135, 0.2686, 0.4025, 0.2786, 0.4025, 0.2791, 0.4135, 0.1631, 0.4151, 0.1613, 0.4047, 0.168, 0.4043, 0.1676, 0.4148, 0.2677, 0.4252, 0.2681, 0.4135, 0.2791, 0.4135, 0.2795, 0.4252, 0.1649, 0.4264, 0.1631, 0.4151, 0.1676, 0.4148, 0.1672, 0.4263, 0.2676, 0.4372, 0.2677, 0.4252, 0.2795, 0.4252, 0.2796, 0.4372, 0.05833, 0.4235, 0.05561, 0.4351, 0.05601, 0.4232, 0.1668, 0.4382, 0.1649, 0.4264, 0.1672, 0.4263, 0.2677, 0.449, 0.2676, 0.4372, 0.2796, 0.4372, 0.2795, 0.449, 0.06095, 0.4124, 0.05833, 0.4235, 0.05601, 0.4232, 0.0564, 0.4118, 0.2681, 0.4602, 0.2677, 0.449, 0.2795, 0.449, 0.2791, 0.4602, 0.06337, 0.4021, 0.06095, 0.4124, 0.0564, 0.4118, 0.05677, 0.4012, 0.2686, 0.4703, 0.2681, 0.4602, 0.2791, 0.4602, 0.2786, 0.4703, 0.06548, 0.3931, 0.06337, 0.4021, 0.05677, 0.4012, 0.05708, 0.3919, 0.2694, 0.4789, 0.2686, 0.4703, 0.2786, 0.4703, 0.2779, 0.4789, 0.2686, 0.4025, 0.2694, 0.3927, 0.2779, 0.3927, 0.2786, 0.4025, 0.1613, 0.4047, 0.1598, 0.3955, 0.1683, 0.395, 0.168, 0.4043, 0.2791, 0.4602, 0.2795, 0.449, 0.291, 0.4488, 0.29, 0.46, 0.05677, 0.4012, 0.0564, 0.4118, 0.05183, 0.4121, 0.05012, 0.4016, 0.2786, 0.4703, 0.2791, 0.4602, 0.29, 0.46, 0.2884, 0.4701, 0.05708, 0.3919, 0.05677, 0.4012, 0.05012, 0.4016, 0.04862, 0.3925, 0.2779, 0.4789, 0.2786, 0.4703, 0.2884, 0.4701, 0.2862, 0.4788, 0.2786, 0.4025, 0.2779, 0.3927, 0.2862, 0.3926, 0.2884, 0.4024, 0.168, 0.4043, 0.1683, 0.395, 0.1767, 0.3961, 0.1746, 0.4051, 0.2791, 0.4135, 0.2786, 0.4025, 0.2884, 0.4024, 0.29, 0.4134, 0.1676, 0.4148, 0.168, 0.4043, 0.1746, 0.4051, 0.1722, 0.4154, 0.2795, 0.4252, 0.2791, 0.4135, 0.29, 0.4134, 0.291, 0.4251, 0.1672, 0.4263, 0.1676, 0.4148, 0.1722, 0.4154, 0.1696, 0.4266, 0.2796, 0.4372, 0.2795, 0.4252, 0.291, 0.4251, 0.2913, 0.437, 0.05601, 0.4232, 0.05561, 0.4351, 0.05368, 0.4234, 0.1668, 0.4382, 0.1672, 0.4263, 0.1696, 0.4266, 0.2795, 0.449, 0.2796, 0.4372, 0.2913, 0.437, 0.291, 0.4488, 0.0564, 0.4118, 0.05601, 0.4232, 0.05368, 0.4234, 0.05183, 0.4121, 0.1722, 0.4154, 0.1746, 0.4051, 0.1809, 0.4073, 0.1765, 0.4169, 0.291, 0.4251, 0.29, 0.4134, 0.3002, 0.413, 0.3019, 0.4247, 0.1696, 0.4266, 0.1722, 0.4154, 0.1765, 0.4169, 0.1718, 0.4274, 0.2913, 0.437, 0.291, 0.4251, 0.3019, 0.4247, 0.3024, 0.4367, 0.05368, 0.4234, 0.05561, 0.4351, 0.05142, 0.424, 0.1668, 0.4382, 0.1696, 0.4266, 0.1718, 0.4274, 0.291, 0.4488, 0.2913, 0.437, 0.3024, 0.4367, 0.3019, 0.4485, 0.05183, 0.4121, 0.05368, 0.4234, 0.05142, 0.424, 0.04739, 0.4132, 0.29, 0.46, 0.291, 0.4488, 0.3019, 0.4485, 0.3003, 0.4597, 0.05012, 0.4016, 0.05183, 0.4121, 0.04739, 0.4132, 0.04369, 0.4033, 0.2884, 0.4701, 0.29, 0.46, 0.3003, 0.4597, 0.2976, 0.4698, 0.04862, 0.3925, 0.05012, 0.4016, 0.04369, 0.4033, 0.04043, 0.3947, 0.2862, 0.4788, 0.2884, 0.4701, 0.2976, 0.4698, 0.2941, 0.4785, 0.2884, 0.4024, 0.2862, 0.3926, 0.294, 0.3923, 0.2976, 0.4021, 0.1746, 0.4051, 0.1767, 0.3961, 0.1847, 0.3989, 0.1809, 0.4073, 0.29, 0.4134, 0.2884, 0.4024, 0.2976, 0.4021, 0.3002, 0.413, 0.2976, 0.4698, 0.3003, 0.4597, 0.3095, 0.4592, 0.3059, 0.4694, 0.04043, 0.3947, 0.04369, 0.4033, 0.03771, 0.4063, 0.03283, 0.3984, 0.1847, 0.3989, 0.1879, 0.3919, 0.1965, 0.3969, 0.1921, 0.4031, 0.2976, 0.4021, 0.294, 0.3923, 0.3011, 0.3919, 0.3059, 0.4016, 0.1809, 0.4073, 0.1847, 0.3989, 0.1921, 0.4031, 0.1867, 0.4106, 0.3002, 0.413, 0.2976, 0.4021, 0.3059, 0.4016, 0.3095, 0.4125, 0.1765, 0.4169, 0.1809, 0.4073, 0.1867, 0.4106, 0.1805, 0.4192, 0.3019, 0.4247, 0.3002, 0.413, 0.3095, 0.4125, 0.3117, 0.4242, 0.1718, 0.4274, 0.1765, 0.4169, 0.1805, 0.4192, 0.1738, 0.4285, 0.3024, 0.4367, 0.3019, 0.4247, 0.3117, 0.4242, 0.3124, 0.4361, 0.05142, 0.424, 0.05561, 0.4351, 0.04932, 0.425, 0.1668, 0.4382, 0.1718, 0.4274, 0.1738, 0.4285, 0.3019, 0.4485, 0.3024, 0.4367, 0.3124, 0.4361, 0.3117, 0.448, 0.04739, 0.4132, 0.05142, 0.424, 0.04932, 0.425, 0.04328, 0.4153, 0.3003, 0.4597, 0.3019, 0.4485, 0.3117, 0.448, 0.3095, 0.4592, 0.04369, 0.4033, 0.04739, 0.4132, 0.04328, 0.4153, 0.03771, 0.4063, 0.1738, 0.4285, 0.1805, 0.4192, 0.1839, 0.4222, 0.1756, 0.4301, 0.3124, 0.4361, 0.3117, 0.4242, 0.32, 0.4235, 0.3209, 0.4355, 0.04932, 0.425, 0.05561, 0.4351, 0.04746, 0.4264, 0.1668, 0.4382, 0.1738, 0.4285, 0.1756, 0.4301, 0.3117, 0.448, 0.3124, 0.4361, 0.3209, 0.4355, 0.32, 0.4473, 0.04328, 0.4153, 0.04932, 0.425, 0.04746, 0.4264, 0.03963, 0.418, 0.3095, 0.4592, 0.3117, 0.448, 0.32, 0.4473, 0.3174, 0.4586, 0.03771, 0.4063, 0.04328, 0.4153, 0.03963, 0.418, 0.03242, 0.4103, 0.3059, 0.4694, 0.3095, 0.4592, 0.3174, 0.4586, 0.313, 0.4688, 0.03283, 0.3984, 0.03771, 0.4063, 0.03242, 0.4103, 0.0261, 0.4036, 0.1921, 0.4031, 0.1965, 0.3969, 0.204, 0.4035, 0.1984, 0.4087, 0.02882, 0.3919, 0.03283, 0.3984, 0.0261, 0.4036, 0.02091, 0.398, 0.1867, 0.4106, 0.1921, 0.4031, 0.1984, 0.4087, 0.1917, 0.415, 0.3095, 0.4125, 0.3059, 0.4016, 0.313, 0.4011, 0.3173, 0.4119, 0.1805, 0.4192, 0.1867, 0.4106, 0.1917, 0.415, 0.1839, 0.4222, 0.3117, 0.4242, 0.3095, 0.4125, 0.3173, 0.4119, 0.32, 0.4235, 0.0261, 0.4036, 0.03242, 0.4103, 0.02802, 0.4153, 0.0205, 0.4099, 0.1984, 0.4087, 0.204, 0.4035, 0.21, 0.4114, 0.2036, 0.4154, 0.02091, 0.398, 0.0261, 0.4036, 0.0205, 0.4099, 0.01433, 0.4055, 0.1917, 0.415, 0.1984, 0.4087, 0.2036, 0.4154, 0.1957, 0.4203, 0.07904, 0.5095, 0.08961, 0.5135, 0.08961, 0.5212, 0.07904, 0.5181, 0.1839, 0.4222, 0.1917, 0.415, 0.1957, 0.4203, 0.1867, 0.4259, 0.06757, 0.5071, 0.07904, 0.5095, 0.07904, 0.5181, 0.06757, 0.5161, 0.1756, 0.4301, 0.1839, 0.4222, 0.1867, 0.4259, 0.177, 0.4319, 0.05564, 0.5062, 0.06757, 0.5071, 0.06757, 0.5161, 0.05564, 0.5155, 0.04746, 0.4264, 0.05561, 0.4351, 0.04592, 0.4282, 0.1668, 0.4382, 0.1756, 0.4301, 0.177, 0.4319, 0.04371, 0.5071, 0.05564, 0.5062, 0.05564, 0.5155, 0.04371, 0.5161, 0.03963, 0.418, 0.04746, 0.4264, 0.04592, 0.4282, 0.03661, 0.4215, 0.03224, 0.5095, 0.04371, 0.5071, 0.04371, 0.5161, 0.03224, 0.5181, 0.03242, 0.4103, 0.03963, 0.418, 0.03661, 0.4215, 0.02802, 0.4153, 0.02167, 0.5135, 0.03224, 0.5095, 0.03224, 0.5181, 0.02167, 0.5212, 0.05564, 0.5155, 0.06757, 0.5161, 0.06757, 0.5265, 0.05564, 0.5261, 0.04592, 0.4282, 0.05561, 0.4351, 0.04475, 0.4302, 0.1668, 0.4382, 0.177, 0.4319, 0.178, 0.434, 0.04371, 0.5161, 0.05564, 0.5155, 0.05564, 0.5261, 0.04371, 0.5265, 0.03661, 0.4215, 0.04592, 0.4282, 0.04475, 0.4302, 0.03431, 0.4255, 0.03224, 0.5181, 0.04371, 0.5161, 0.04371, 0.5265, 0.03224, 0.5278, 0.02802, 0.4153, 0.03661, 0.4215, 0.03431, 0.4255, 0.02468, 0.4211, 0.02167, 0.5212, 0.03224, 0.5181, 0.03224, 0.5278, 0.02167, 0.53, 0.0205, 0.4099, 0.02802, 0.4153, 0.02468, 0.4211, 0.01625, 0.4173, 0.0124, 0.5254, 0.02167, 0.5212, 0.02167, 0.53, 0.0124, 0.5329, 0.08961, 0.5212, 0.09887, 0.5254, 0.09887, 0.5329, 0.08961, 0.53, 0.1957, 0.4203, 0.2036, 0.4154, 0.2073, 0.423, 0.1986, 0.4263, 0.07904, 0.5181, 0.08961, 0.5212, 0.08961, 0.53, 0.07904, 0.5278, 0.1867, 0.4259, 0.1957, 0.4203, 0.1986, 0.4263, 0.1887, 0.43, 0.06757, 0.5161, 0.07904, 0.5181, 0.07904, 0.5278, 0.06757, 0.5265, 0.177, 0.4319, 0.1867, 0.4259, 0.1887, 0.43, 0.178, 0.434, 0.0124, 0.5329, 0.02167, 0.53, 0.02167, 0.5395, 0.0124, 0.541, 0.08961, 0.53, 0.09887, 0.5329, 0.09887, 0.541, 0.08961, 0.5395, 0.1986, 0.4263, 0.2073, 0.423, 0.2095, 0.4312, 0.2004, 0.4327, 0.07904, 0.5278, 0.08961, 0.53, 0.08961, 0.5395, 0.07904, 0.5384, 0.1887, 0.43, 0.1986, 0.4263, 0.2004, 0.4327, 0.1899, 0.4344, 0.06757, 0.5265, 0.07904, 0.5278, 0.07904, 0.5384, 0.06757, 0.5378, 0.178, 0.434, 0.1887, 0.43, 0.1899, 0.4344, 0.1786, 0.4363, 0.05564, 0.5261, 0.06757, 0.5265, 0.06757, 0.5378, 0.05564, 0.5375, 0.04475, 0.4302, 0.05561, 0.4351, 0.04399, 0.4324, 0.1668, 0.4382, 0.178, 0.434, 0.1786, 0.4363, 0.04371, 0.5265, 0.05564, 0.5261, 0.05564, 0.5375, 0.04371, 0.5378, 0.03431, 0.4255, 0.04475, 0.4302, 0.04399, 0.4324, 0.03283, 0.4298, 0.03224, 0.5278, 0.04371, 0.5265, 0.04371, 0.5378, 0.03224, 0.5384, 0.02468, 0.4211, 0.03431, 0.4255, 0.03283, 0.4298, 0.02254, 0.4274, 0.02167, 0.53, 0.03224, 0.5278, 0.03224, 0.5384, 0.02167, 0.5395, 0.01625, 0.4173, 0.02468, 0.4211, 0.02254, 0.4274, 0.01352, 0.4253, 0.04399, 0.4324, 0.05561, 0.4351, 0.04369, 0.4347, 0.1668, 0.4382, 0.1786, 0.4363, 0.1788, 0.4386, 0.04371, 0.5378, 0.05564, 0.5375, 0.05564, 0.5495, 0.04371, 0.5495, 0.03283, 0.4298, 0.04399, 0.4324, 0.04369, 0.4347, 0.03222, 0.4344, 0.03224, 0.5384, 0.04371, 0.5378, 0.04371, 0.5495, 0.03224, 0.5495, 0.02254, 0.4274, 0.03283, 0.4298, 0.03222, 0.4344, 0.02166, 0.434, 0.02167, 0.5395, 0.03224, 0.5384, 0.03224, 0.5495, 0.02167, 0.5495, 0.01352, 0.4253, 0.02254, 0.4274, 0.02166, 0.434, 0.0124, 0.4337, 0.0124, 0.541, 0.02167, 0.5395, 0.02167, 0.5495, 0.0124, 0.5495, 0.08961, 0.5395, 0.09887, 0.541, 0.09887, 0.5495, 0.08961, 0.5495, 0.2004, 0.4327, 0.2095, 0.4312, 0.21, 0.4397, 0.2008, 0.4394, 0.07904, 0.5384, 0.08961, 0.5395, 0.08961, 0.5495, 0.07904, 0.5495, 0.1899, 0.4344, 0.2004, 0.4327, 0.2008, 0.4394, 0.1902, 0.439, 0.06757, 0.5378, 0.07904, 0.5384, 0.07904, 0.5495, 0.06757, 0.5495, 0.1786, 0.4363, 0.1899, 0.4344, 0.1902, 0.439, 0.1788, 0.4386, 0.05564, 0.5375, 0.06757, 0.5378, 0.06757, 0.5495, 0.05564, 0.5495, 0.08961, 0.5495, 0.09887, 0.5495, 0.09887, 0.5579, 0.08961, 0.5594, 0.2008, 0.4394, 0.21, 0.4397, 0.2089, 0.4481, 0.1999, 0.446, 0.07904, 0.5495, 0.08961, 0.5495, 0.08961, 0.5594, 0.07904, 0.5605, 0.1902, 0.439, 0.2008, 0.4394, 0.1999, 0.446, 0.1896, 0.4436, 0.06757, 0.5495, 0.07904, 0.5495, 0.07904, 0.5605, 0.06757, 0.5612, 0.1788, 0.4386, 0.1902, 0.439, 0.1896, 0.4436, 0.1784, 0.4409, 0.05564, 0.5495, 0.06757, 0.5495, 0.06757, 0.5612, 0.05564, 0.5614, 0.04369, 0.4347, 0.05561, 0.4351, 0.04384, 0.4371, 0.1668, 0.4382, 0.1788, 0.4386, 0.1784, 0.4409, 0.04371, 0.5495, 0.05564, 0.5495, 0.05564, 0.5614, 0.04371, 0.5612, 0.03222, 0.4344, 0.04369, 0.4347, 0.04384, 0.4371, 0.03252, 0.4389, 0.03224, 0.5495, 0.04371, 0.5495, 0.04371, 0.5612, 0.03224, 0.5605, 0.02166, 0.434, 0.03222, 0.4344, 0.03252, 0.4389, 0.02208, 0.4406, 0.02167, 0.5495, 0.03224, 0.5495, 0.03224, 0.5605, 0.02167, 0.5594, 0.0124, 0.4337, 0.02166, 0.434, 0.02208, 0.4406, 0.01294, 0.4421, 0.0124, 0.5495, 0.02167, 0.5495, 0.02167, 0.5594, 0.0124, 0.5579, 0.04371, 0.5612, 0.05564, 0.5614, 0.05564, 0.5729, 0.04371, 0.5724, 0.03252, 0.4389, 0.04384, 0.4371, 0.04444, 0.4393, 0.0337, 0.4434, 0.03224, 0.5605, 0.04371, 0.5612, 0.04371, 0.5724, 0.03224, 0.5711, 0.02208, 0.4406, 0.03252, 0.4389, 0.0337, 0.4434, 0.0238, 0.4471, 0.02167, 0.5594, 0.03224, 0.5605, 0.03224, 0.5711, 0.02167, 0.5689, 0.01294, 0.4421, 0.02208, 0.4406, 0.0238, 0.4471, 0.01513, 0.4503, 0.0124, 0.5579, 0.02167, 0.5594, 0.02167, 0.5689, 0.0124, 0.566, 0.08961, 0.5594, 0.09887, 0.5579, 0.09887, 0.566, 0.08961, 0.5689, 0.1999, 0.446, 0.2089, 0.4481, 0.2062, 0.4561, 0.1978, 0.4523, 0.07904, 0.5605, 0.08961, 0.5594, 0.08961, 0.5689, 0.07904, 0.5711, 0.1896, 0.4436, 0.1999, 0.446, 0.1978, 0.4523, 0.1881, 0.4479, 0.06757, 0.5612, 0.07904, 0.5605, 0.07904, 0.5711, 0.06757, 0.5724, 0.1784, 0.4409, 0.1896, 0.4436, 0.1881, 0.4479, 0.1777, 0.4432, 0.05564, 0.5614, 0.06757, 0.5612, 0.06757, 0.5724, 0.05564, 0.5729, 0.04384, 0.4371, 0.05561, 0.4351, 0.04444, 0.4393, 0.1668, 0.4382, 0.1784, 0.4409, 0.1777, 0.4432, 0.1978, 0.4523, 0.2062, 0.4561, 0.2019, 0.4635, 0.1944, 0.458, 0.07904, 0.5711, 0.08961, 0.5689, 0.08961, 0.5777, 0.07904, 0.5809, 0.1881, 0.4479, 0.1978, 0.4523, 0.1944, 0.458, 0.1858, 0.4519, 0.06757, 0.5724, 0.07904, 0.5711, 0.07904, 0.5809, 0.06757, 0.5828, 0.1777, 0.4432, 0.1881, 0.4479, 0.1858, 0.4519, 0.1765, 0.4452, 0.05564, 0.5729, 0.06757, 0.5724, 0.06757, 0.5828, 0.05564, 0.5834, 0.04444, 0.4393, 0.05561, 0.4351, 0.04547, 0.4414, 0.1668, 0.4382, 0.1777, 0.4432, 0.1765, 0.4452, 0.04371, 0.5724, 0.05564, 0.5729, 0.05564, 0.5834, 0.04371, 0.5828, 0.0337, 0.4434, 0.04444, 0.4393, 0.04547, 0.4414, 0.03572, 0.4475, 0.03224, 0.5711, 0.04371, 0.5724, 0.04371, 0.5828, 0.03224, 0.5809, 0.0238, 0.4471, 0.0337, 0.4434, 0.03572, 0.4475, 0.02674, 0.4531, 0.02167, 0.5689, 0.03224, 0.5711, 0.03224, 0.5809, 0.02167, 0.5777, 0.01513, 0.4503, 0.0238, 0.4471, 0.02674, 0.4531, 0.01886, 0.4579, 0.0124, 0.566, 0.02167, 0.5689, 0.02167, 0.5777, 0.0124, 0.5735, 0.08961, 0.5689, 0.09887, 0.566, 0.09887, 0.5735, 0.08961, 0.5777, 0.03224, 0.5809, 0.04371, 0.5828, 0.04371, 0.5919, 0.03224, 0.5894, 0.02674, 0.4531, 0.03572, 0.4475, 0.03851, 0.4511, 0.03078, 0.4583, 0.02167, 0.5777, 0.03224, 0.5809, 0.03224, 0.5894, 0.02167, 0.5854, 0.01886, 0.4579, 0.02674, 0.4531, 0.03078, 0.4583, 0.02402, 0.4647, 0.2019, 0.4635, 0.2081, 0.4679, 0.2015, 0.4754, 0.1963, 0.4698, 0.0124, 0.4619, 0.01886, 0.4579, 0.02402, 0.4647, 0.01846, 0.4699, 0.1944, 0.458, 0.2019, 0.4635, 0.1963, 0.4698, 0.19, 0.463, 0.07904, 0.5809, 0.08961, 0.5777, 0.08961, 0.5854, 0.07904, 0.5894, 0.1858, 0.4519, 0.1944, 0.458, 0.19, 0.463, 0.1828, 0.4553, 0.06757, 0.5828, 0.07904, 0.5809, 0.07904, 0.5894, 0.06757, 0.5919, 0.1765, 0.4452, 0.1858, 0.4519, 0.1828, 0.4553, 0.175, 0.4469, 0.05564, 0.5834, 0.06757, 0.5828, 0.06757, 0.5919, 0.05564, 0.5927, 0.04547, 0.4414, 0.05561, 0.4351, 0.04689, 0.4433, 0.1668, 0.4382, 0.1765, 0.4452, 0.175, 0.4469, 0.04371, 0.5828, 0.05564, 0.5834, 0.05564, 0.5927, 0.04371, 0.5919, 0.03572, 0.4475, 0.04547, 0.4414, 0.04689, 0.4433, 0.03851, 0.4511, 0.1828, 0.4553, 0.19, 0.463, 0.1847, 0.4671, 0.1792, 0.4581, 0.2357, 0.5353, 0.2384, 0.524, 0.2463, 0.5234, 0.2441, 0.5346, 0.175, 0.4469, 0.1828, 0.4553, 0.1792, 0.4581, 0.1731, 0.4484, 0.2348, 0.5471, 0.2357, 0.5353, 0.2441, 0.5346, 0.2434, 0.5465, 0.04689, 0.4433, 0.05561, 0.4351, 0.04865, 0.4448, 0.1668, 0.4382, 0.175, 0.4469, 0.1731, 0.4484, 0.2358, 0.5591, 0.2348, 0.5471, 0.2434, 0.5465, 0.2441, 0.5584, 0.03851, 0.4511, 0.04689, 0.4433, 0.04865, 0.4448, 0.04195, 0.4542, 0.2384, 0.5707, 0.2358, 0.5591, 0.2441, 0.5584, 0.2463, 0.5701, 0.03078, 0.4583, 0.03851, 0.4511, 0.04195, 0.4542, 0.03579, 0.4627, 0.2428, 0.5815, 0.2384, 0.5707, 0.2463, 0.5701, 0.2499, 0.581, 0.02402, 0.4647, 0.03078, 0.4583, 0.03579, 0.4627, 0.03038, 0.4703, 0.1963, 0.4698, 0.2015, 0.4754, 0.1936, 0.4814, 0.1896, 0.475, 0.01846, 0.4699, 0.02402, 0.4647, 0.03038, 0.4703, 0.02595, 0.4764, 0.19, 0.463, 0.1963, 0.4698, 0.1896, 0.475, 0.1847, 0.4671, 0.2384, 0.524, 0.2428, 0.5138, 0.2498, 0.5132, 0.2463, 0.5234, 0.03579, 0.4627, 0.04195, 0.4542, 0.04592, 0.4565, 0.04155, 0.4661, 0.2499, 0.581, 0.2463, 0.5701, 0.2555, 0.5696, 0.2582, 0.5805, 0.03038, 0.4703, 0.03579, 0.4627, 0.04155, 0.4661, 0.03772, 0.4745, 0.2547, 0.5907, 0.2499, 0.581, 0.2582, 0.5805, 0.2617, 0.5903, 0.02595, 0.4764, 0.03038, 0.4703, 0.03772, 0.4745, 0.03457, 0.4814, 0.1847, 0.4671, 0.1896, 0.475, 0.182, 0.4787, 0.1788, 0.47, 0.2463, 0.5234, 0.2498, 0.5132, 0.2582, 0.5128, 0.2555, 0.5229, 0.1792, 0.4581, 0.1847, 0.4671, 0.1788, 0.47, 0.175, 0.4601, 0.2441, 0.5346, 0.2463, 0.5234, 0.2555, 0.5229, 0.2539, 0.5341, 0.1731, 0.4484, 0.1792, 0.4581, 0.175, 0.4601, 0.171, 0.4494, 0.2434, 0.5465, 0.2441, 0.5346, 0.2539, 0.5341, 0.2533, 0.5459, 0.04865, 0.4448, 0.05561, 0.4351, 0.05067, 0.446, 0.1668, 0.4382, 0.1731, 0.4484, 0.171, 0.4494, 0.2441, 0.5584, 0.2434, 0.5465, 0.2533, 0.5459, 0.2539, 0.5579, 0.04195, 0.4542, 0.04865, 0.4448, 0.05067, 0.446, 0.04592, 0.4565, 0.2463, 0.5701, 0.2441, 0.5584, 0.2539, 0.5579, 0.2555, 0.5696, 0.2539, 0.5341, 0.2555, 0.5229, 0.2658, 0.5226, 0.2648, 0.5338, 0.171, 0.4494, 0.175, 0.4601, 0.1706, 0.4613, 0.1688, 0.45, 0.2533, 0.5459, 0.2539, 0.5341, 0.2648, 0.5338, 0.2644, 0.5456, 0.05067, 0.446, 0.05561, 0.4351, 0.05288, 0.4468, 0.1668, 0.4382, 0.171, 0.4494, 0.1688, 0.45, 0.2539, 0.5579, 0.2533, 0.5459, 0.2644, 0.5456, 0.2648, 0.5575, 0.04592, 0.4565, 0.05067, 0.446, 0.05288, 0.4468, 0.05026, 0.4579, 0.2555, 0.5696, 0.2539, 0.5579, 0.2648, 0.5575, 0.2658, 0.5692, 0.04155, 0.4661, 0.04592, 0.4565, 0.05026, 0.4579, 0.04785, 0.4682, 0.2582, 0.5805, 0.2555, 0.5696, 0.2658, 0.5692, 0.2674, 0.5802, 0.03772, 0.4745, 0.04155, 0.4661, 0.04785, 0.4682, 0.04574, 0.4772, 0.2617, 0.5903, 0.2582, 0.5805, 0.2674, 0.5802, 0.2696, 0.59, 0.2582, 0.5128, 0.2617, 0.5041, 0.2696, 0.5038, 0.2674, 0.5125, 0.1788, 0.47, 0.182, 0.4787, 0.1738, 0.4809, 0.1723, 0.4717, 0.2555, 0.5229, 0.2582, 0.5128, 0.2674, 0.5125, 0.2658, 0.5226, 0.175, 0.4601, 0.1788, 0.47, 0.1723, 0.4717, 0.1706, 0.4613, 0.2674, 0.5802, 0.2658, 0.5692, 0.2766, 0.5691, 0.2772, 0.5801, 0.04574, 0.4772, 0.04785, 0.4682, 0.05445, 0.4691, 0.05414, 0.4784, 0.2696, 0.59, 0.2674, 0.5802, 0.2772, 0.5801, 0.2779, 0.5899, 0.2674, 0.5125, 0.2696, 0.5038, 0.2779, 0.5037, 0.2772, 0.5123, 0.1723, 0.4717, 0.1738, 0.4809, 0.1654, 0.4814, 0.1657, 0.4722, 0.2658, 0.5226, 0.2674, 0.5125, 0.2772, 0.5123, 0.2766, 0.5224, 0.1706, 0.4613, 0.1723, 0.4717, 0.1657, 0.4722, 0.166, 0.4616, 0.2648, 0.5338, 0.2658, 0.5226, 0.2766, 0.5224, 0.2763, 0.5336, 0.1688, 0.45, 0.1706, 0.4613, 0.166, 0.4616, 0.1664, 0.4501, 0.2644, 0.5456, 0.2648, 0.5338, 0.2763, 0.5336, 0.2762, 0.5454, 0.05288, 0.4468, 0.05561, 0.4351, 0.0552, 0.4471, 0.1668, 0.4382, 0.1688, 0.45, 0.1664, 0.4501, 0.2648, 0.5575, 0.2644, 0.5456, 0.2762, 0.5454, 0.2763, 0.5574, 0.05026, 0.4579, 0.05288, 0.4468, 0.0552, 0.4471, 0.05481, 0.4585, 0.2658, 0.5692, 0.2648, 0.5575, 0.2763, 0.5574, 0.2766, 0.5691, 0.04785, 0.4682, 0.05026, 0.4579, 0.05481, 0.4585, 0.05445, 0.4691, 0.1664, 0.4501, 0.166, 0.4616, 0.1615, 0.461, 0.1641, 0.4498, 0.2762, 0.5454, 0.2763, 0.5336, 0.2881, 0.5336, 0.2882, 0.5454, 0.0552, 0.4471, 0.05561, 0.4351, 0.05754, 0.4469, 0.1668, 0.4382, 0.1664, 0.4501, 0.1641, 0.4498, 0.2763, 0.5574, 0.2762, 0.5454, 0.2882, 0.5454, 0.2881, 0.5574, 0.05481, 0.4585, 0.0552, 0.4471, 0.05754, 0.4469, 0.05939, 0.4582, 0.2766, 0.5691, 0.2763, 0.5574, 0.2881, 0.5574, 0.2877, 0.5691, 0.05445, 0.4691, 0.05481, 0.4585, 0.05939, 0.4582, 0.0611, 0.4687, 0.2772, 0.5801, 0.2766, 0.5691, 0.2877, 0.5691, 0.2871, 0.5801, 0.05414, 0.4784, 0.05445, 0.4691, 0.0611, 0.4687, 0.0626, 0.4778, 0.2779, 0.5899, 0.2772, 0.5801, 0.2871, 0.5801, 0.2864, 0.5899, 0.2772, 0.5123, 0.2779, 0.5037, 0.2864, 0.5037, 0.2871, 0.5123, 0.1657, 0.4722, 0.1654, 0.4814, 0.157, 0.4803, 0.1591, 0.4713, 0.2766, 0.5224, 0.2772, 0.5123, 0.2871, 0.5123, 0.2877, 0.5224, 0.166, 0.4616, 0.1657, 0.4722, 0.1591, 0.4713, 0.1615, 0.461, 0.2763, 0.5336, 0.2766, 0.5224, 0.2877, 0.5224, 0.2881, 0.5336, 0.0626, 0.4778, 0.0611, 0.4687, 0.06753, 0.467, 0.07079, 0.4756, 0.2864, 0.5899, 0.2871, 0.5801, 0.2969, 0.5802, 0.2947, 0.59, 0.2871, 0.5123, 0.2864, 0.5037, 0.2947, 0.5038, 0.2969, 0.5125, 0.1591, 0.4713, 0.157, 0.4803, 0.1489, 0.4776, 0.1528, 0.4691, 0.2877, 0.5224, 0.2871, 0.5123, 0.2969, 0.5125, 0.2986, 0.5226, 0.1615, 0.461, 0.1591, 0.4713, 0.1528, 0.4691, 0.1571, 0.4595, 0.2881, 0.5336, 0.2877, 0.5224, 0.2986, 0.5226, 0.2996, 0.5338, 0.1641, 0.4498, 0.1615, 0.461, 0.1571, 0.4595, 0.1619, 0.4491, 0.2882, 0.5454, 0.2881, 0.5336, 0.2996, 0.5338, 0.2999, 0.5456, 0.05754, 0.4469, 0.05561, 0.4351, 0.05979, 0.4463, 0.1668, 0.4382, 0.1641, 0.4498, 0.1619, 0.4491, 0.2881, 0.5574, 0.2882, 0.5454, 0.2999, 0.5456, 0.2996, 0.5575, 0.05939, 0.4582, 0.05754, 0.4469, 0.05979, 0.4463, 0.06382, 0.4571, 0.2877, 0.5691, 0.2881, 0.5574, 0.2996, 0.5575, 0.2986, 0.5692, 0.0611, 0.4687, 0.05939, 0.4582, 0.06382, 0.4571, 0.06753, 0.467, 0.2871, 0.5801, 0.2877, 0.5691, 0.2986, 0.5692, 0.2969, 0.5802, 0.2999, 0.5456, 0.2996, 0.5338, 0.3104, 0.5341, 0.311, 0.5459, 0.05979, 0.4463, 0.05561, 0.4351, 0.06189, 0.4453, 0.1668, 0.4382, 0.1619, 0.4491, 0.1599, 0.4479, 0.2996, 0.5575, 0.2999, 0.5456, 0.311, 0.5459, 0.3104, 0.5579, 0.06382, 0.4571, 0.05979, 0.4463, 0.06189, 0.4453, 0.06794, 0.455, 0.2986, 0.5692, 0.2996, 0.5575, 0.3104, 0.5579, 0.3088, 0.5696, 0.06753, 0.467, 0.06382, 0.4571, 0.06794, 0.455, 0.07351, 0.464, 0.2969, 0.5802, 0.2986, 0.5692, 0.3088, 0.5696, 0.3061, 0.5805, 0.07079, 0.4756, 0.06753, 0.467, 0.07351, 0.464, 0.0784, 0.4719, 0.2947, 0.59, 0.2969, 0.5802, 0.3061, 0.5805, 0.3025, 0.5903, 0.2969, 0.5125, 0.2947, 0.5038, 0.3025, 0.5041, 0.3061, 0.5128, 0.1528, 0.4691, 0.1489, 0.4776, 0.1416, 0.4733, 0.147, 0.4658, 0.2986, 0.5226, 0.2969, 0.5125, 0.3061, 0.5128, 0.3088, 0.5229, 0.1571, 0.4595, 0.1528, 0.4691, 0.147, 0.4658, 0.1532, 0.4572, 0.2996, 0.5338, 0.2986, 0.5226, 0.3088, 0.5229, 0.3104, 0.5341, 0.1619, 0.4491, 0.1571, 0.4595, 0.1532, 0.4572, 0.1599, 0.4479, 0.3025, 0.5903, 0.3061, 0.5805, 0.3144, 0.581, 0.3095, 0.5907, 0.0824, 0.4784, 0.0784, 0.4719, 0.08513, 0.4667, 0.09032, 0.4723, 0.147, 0.4658, 0.1416, 0.4733, 0.1352, 0.4677, 0.142, 0.4614, 0.3088, 0.5229, 0.3061, 0.5128, 0.3144, 0.5132, 0.318, 0.5234, 0.1532, 0.4572, 0.147, 0.4658, 0.142, 0.4614, 0.1497, 0.4542, 0.3104, 0.5341, 0.3088, 0.5229, 0.318, 0.5234, 0.3202, 0.5346, 0.1599, 0.4479, 0.1532, 0.4572, 0.1497, 0.4542, 0.1581, 0.4464, 0.311, 0.5459, 0.3104, 0.5341, 0.3202, 0.5346, 0.3209, 0.5465, 0.06189, 0.4453, 0.05561, 0.4351, 0.06375, 0.4439, 0.1668, 0.4382, 0.1599, 0.4479, 0.1581, 0.4464, 0.3104, 0.5579, 0.311, 0.5459, 0.3209, 0.5465, 0.3202, 0.5584, 0.06794, 0.455, 0.06189, 0.4453, 0.06375, 0.4439, 0.07158, 0.4522, 0.3088, 0.5696, 0.3104, 0.5579, 0.3202, 0.5584, 0.318, 0.5701, 0.07351, 0.464, 0.06794, 0.455, 0.07158, 0.4522, 0.0788, 0.46, 0.3061, 0.5805, 0.3088, 0.5696, 0.318, 0.5701, 0.3144, 0.581, 0.0784, 0.4719, 0.07351, 0.464, 0.0788, 0.46, 0.08513, 0.4667, 0.1668, 0.4382, 0.1581, 0.4464, 0.1567, 0.4445, 0.6418, 0.4762, 0.6298, 0.4771, 0.6298, 0.4678, 0.6418, 0.4672, 0.07158, 0.4522, 0.06375, 0.4439, 0.06529, 0.4421, 0.07461, 0.4488, 0.6532, 0.4738, 0.6418, 0.4762, 0.6418, 0.4672, 0.6532, 0.4652, 0.0788, 0.46, 0.07158, 0.4522, 0.07461, 0.4488, 0.0832, 0.455, 0.6638, 0.4698, 0.6532, 0.4738, 0.6532, 0.4652, 0.6638, 0.4621, 0.08513, 0.4667, 0.0788, 0.46, 0.0832, 0.455, 0.09072, 0.4604, 0.1352, 0.4677, 0.1297, 0.4729, 0.1236, 0.465, 0.1301, 0.461, 0.09032, 0.4723, 0.08513, 0.4667, 0.09072, 0.4604, 0.0969, 0.4648, 0.142, 0.4614, 0.1352, 0.4677, 0.1301, 0.461, 0.138, 0.4561, 0.6064, 0.4738, 0.5959, 0.4698, 0.5959, 0.4621, 0.6064, 0.4652, 0.1497, 0.4542, 0.142, 0.4614, 0.138, 0.4561, 0.1469, 0.4505, 0.6179, 0.4762, 0.6064, 0.4738, 0.6064, 0.4652, 0.6179, 0.4672, 0.1581, 0.4464, 0.1497, 0.4542, 0.1469, 0.4505, 0.1567, 0.4445, 0.6298, 0.4771, 0.6179, 0.4762, 0.6179, 0.4672, 0.6298, 0.4678, 0.06375, 0.4439, 0.05561, 0.4351, 0.06529, 0.4421, 0.138, 0.4561, 0.1301, 0.461, 0.1263, 0.4534, 0.135, 0.4501, 0.6064, 0.4652, 0.5959, 0.4621, 0.5959, 0.4533, 0.6064, 0.4555, 0.1469, 0.4505, 0.138, 0.4561, 0.135, 0.4501, 0.1449, 0.4464, 0.6179, 0.4672, 0.6064, 0.4652, 0.6064, 0.4555, 0.6179, 0.4568, 0.1567, 0.4445, 0.1469, 0.4505, 0.1449, 0.4464, 0.1557, 0.4424, 0.6298, 0.4678, 0.6179, 0.4672, 0.6179, 0.4568, 0.6298, 0.4572, 0.06529, 0.4421, 0.05561, 0.4351, 0.06647, 0.4401, 0.1668, 0.4382, 0.1567, 0.4445, 0.1557, 0.4424, 0.6418, 0.4672, 0.6298, 0.4678, 0.6298, 0.4572, 0.6418, 0.4568, 0.07461, 0.4488, 0.06529, 0.4421, 0.06647, 0.4401, 0.07691, 0.4448, 0.6532, 0.4652, 0.6418, 0.4672, 0.6418, 0.4568, 0.6532, 0.4555, 0.0832, 0.455, 0.07461, 0.4488, 0.07691, 0.4448, 0.08653, 0.4492, 0.6638, 0.4621, 0.6532, 0.4652, 0.6532, 0.4555, 0.6638, 0.4533, 0.09072, 0.4604, 0.0832, 0.455, 0.08653, 0.4492, 0.09497, 0.453, 0.6731, 0.4579, 0.6638, 0.4621, 0.6638, 0.4533, 0.6731, 0.4504, 0.5959, 0.4621, 0.5866, 0.4579, 0.5866, 0.4504, 0.5959, 0.4533, 0.07691, 0.4448, 0.06647, 0.4401, 0.06722, 0.4379, 0.07839, 0.4405, 0.6532, 0.4555, 0.6418, 0.4568, 0.6418, 0.4455, 0.6532, 0.4449, 0.08653, 0.4492, 0.07691, 0.4448, 0.07839, 0.4405, 0.08868, 0.4429, 0.6638, 0.4533, 0.6532, 0.4555, 0.6532, 0.4449, 0.6638, 0.4438, 0.09497, 0.453, 0.08653, 0.4492, 0.08868, 0.4429, 0.09771, 0.445, 0.6731, 0.4504, 0.6638, 0.4533, 0.6638, 0.4438, 0.6731, 0.4423, 0.5959, 0.4533, 0.5866, 0.4504, 0.5866, 0.4423, 0.5959, 0.4438, 0.135, 0.4501, 0.1263, 0.4534, 0.1242, 0.4452, 0.1333, 0.4437, 0.6064, 0.4555, 0.5959, 0.4533, 0.5959, 0.4438, 0.6064, 0.4449, 0.1449, 0.4464, 0.135, 0.4501, 0.1333, 0.4437, 0.1437, 0.442, 0.6179, 0.4568, 0.6064, 0.4555, 0.6064, 0.4449, 0.6179, 0.4455, 0.1557, 0.4424, 0.1449, 0.4464, 0.1437, 0.442, 0.1551, 0.4401, 0.6298, 0.4572, 0.6179, 0.4568, 0.6179, 0.4455, 0.6298, 0.4458, 0.06647, 0.4401, 0.05561, 0.4351, 0.06722, 0.4379, 0.1668, 0.4382, 0.1557, 0.4424, 0.1551, 0.4401, 0.6418, 0.4568, 0.6298, 0.4572, 0.6298, 0.4458, 0.6418, 0.4455, 0.6064, 0.4449, 0.5959, 0.4438, 0.5959, 0.4338, 0.6064, 0.4338, 0.1437, 0.442, 0.1333, 0.4437, 0.1329, 0.4371, 0.1434, 0.4374, 0.6179, 0.4455, 0.6064, 0.4449, 0.6064, 0.4338, 0.6179, 0.4338, 0.1551, 0.4401, 0.1437, 0.442, 0.1434, 0.4374, 0.1549, 0.4378, 0.6298, 0.4458, 0.6179, 0.4455, 0.6179, 0.4338, 0.6298, 0.4338, 0.06722, 0.4379, 0.05561, 0.4351, 0.06753, 0.4356, 0.1668, 0.4382, 0.1551, 0.4401, 0.1549, 0.4378, 0.6418, 0.4455, 0.6298, 0.4458, 0.6298, 0.4338, 0.6418, 0.4338, 0.07839, 0.4405, 0.06722, 0.4379, 0.06753, 0.4356, 0.07899, 0.4359, 0.6532, 0.4449, 0.6418, 0.4455, 0.6418, 0.4338, 0.6532, 0.4338, 0.08868, 0.4429, 0.07839, 0.4405, 0.07899, 0.4359, 0.08956, 0.4363, 0.6638, 0.4438, 0.6532, 0.4449, 0.6532, 0.4338, 0.6638, 0.4338, 0.09771, 0.445, 0.08868, 0.4429, 0.08956, 0.4363, 0.09882, 0.4366, 0.6731, 0.4423, 0.6638, 0.4438, 0.6638, 0.4338, 0.6731, 0.4338, 0.5959, 0.4438, 0.5866, 0.4423, 0.5866, 0.4338, 0.5959, 0.4338, 0.1333, 0.4437, 0.1242, 0.4452, 0.1236, 0.4367, 0.1329, 0.4371, 0.74, 0.3658, 0.3886, 0.3638, 0.3899, 0.01573, 0.74, 0.0124])
me_cube.materials.append(mat_lightstand)
me_cube.use_remesh_preserve_volume = False
me_cube.use_remesh_preserve_attributes = False
me_cube.use_mirror_vertex_groups = False
me_cube.update()

# ---- objects
ob_cube = bpy.data.objects.new('Cube', me_cube)
ob_lamp = bpy.data.objects.new('Lamp', light_lamp)
ob_camera = bpy.data.objects.new('Camera', cam_camera)

# ---- transforms, parenting, visibility, modifiers, constraints
ob_cube.location = (0.0, 0.0, 0.0)
ob_cube.lock_rotations_4d = False
ob_cube.empty_display_type = 'ARROWS'
ob_cube.lineart.crease_threshold = 0.0
ob_lamp.location = (4.076, 1.005, 6.188)
ob_lamp.rotation_euler = (0.6503, 0.05522, 1.866)
ob_lamp.lock_rotations_4d = False
ob_lamp.empty_display_type = 'ARROWS'
ob_lamp.color = (0.0, 0.0, 0.0, 0.0)
ob_lamp.lineart.crease_threshold = 0.0
ob_camera.location = (7.481, -6.508, 5.344)
ob_camera.rotation_euler = (1.109, 0.0, 0.8149)
ob_camera.lock_rotations_4d = False
ob_camera.empty_display_type = 'ARROWS'
ob_camera.color = (0.0, 0.0, 0.0, 0.0)
ob_camera.display_type = 'WIRE'
ob_camera.lineart.crease_threshold = 0.0

# ---- collection membership
col_collection_1.objects.link(ob_cube)
col_collection_1.objects.link(ob_lamp)
col_collection_1.objects.link(ob_camera)

# ---- scene / render settings (as saved in the file)
scene.camera = ob_camera
scene.frame_start = 1; scene.frame_end = 250; scene.frame_set(0)
scene.render.engine = 'CYCLES'
scene.render.resolution_percentage = 50
scene.render.fps = 60
scene.render.dither_intensity = 0.0
scene.cycles.use_denoising = False
scene.cycles.samples = 128
scene.cycles.sampling_pattern = 'TABULATED_SOBOL'
scene.cycles.light_sampling_threshold = 0.0
scene.cycles.use_adaptive_sampling = False
scene.cycles.use_light_tree = False
scene.cycles.blur_glossy = 0.0
scene.cycles.sample_clamp_indirect = 0.0
scene.view_settings.view_transform = 'Standard'
bpy.context.view_layer.update()
